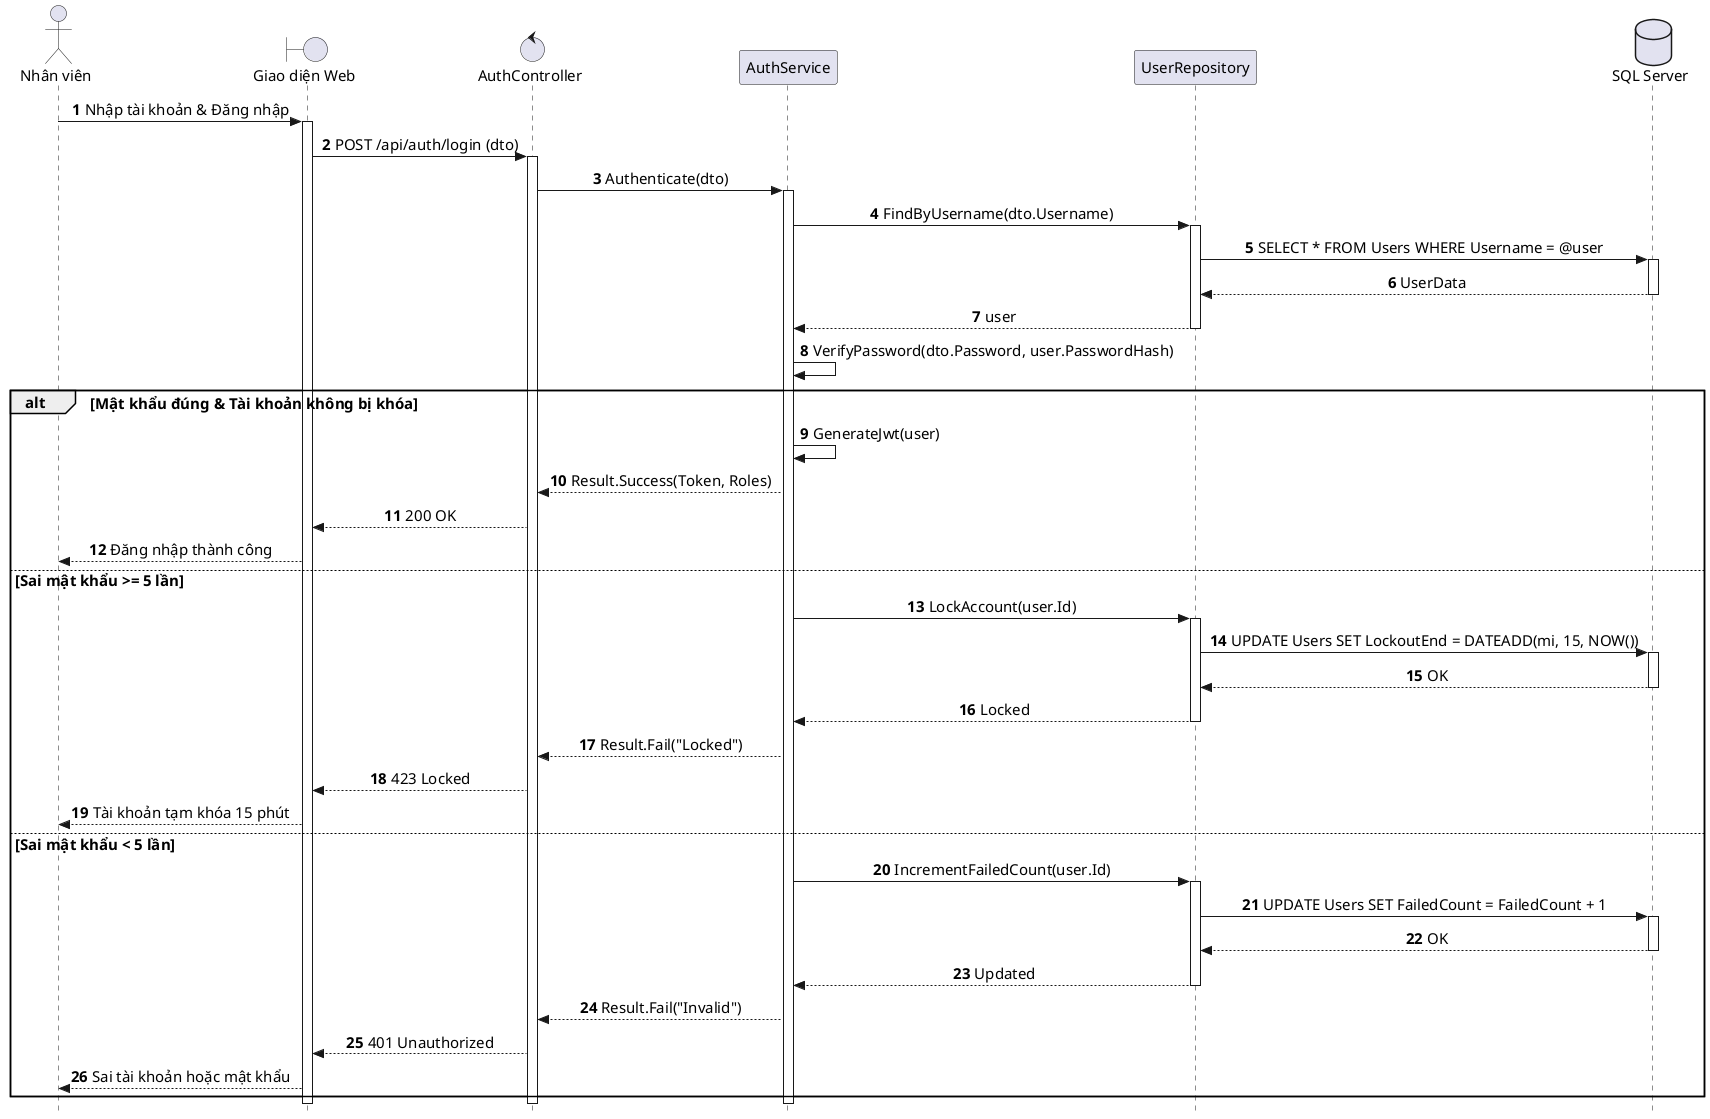

The diagram above was rendered by PlantUML. Its source (embedded in the PNG):
@startuml SD_UC_E5_Staff_Authentication
autonumber
skinparam style strictuml
skinparam sequenceMessageAlign center
skinparam responseMessageBelowArrow true
skinparam defaultFontName "Segoe UI", Arial, sans-serif
skinparam defaultFontSize 15

actor "Nhân viên" as Staff
boundary "Giao diện Web" as UI
control "AuthController" as Controller
participant "AuthService" as Service
participant "UserRepository" as Repo
database "SQL Server" as DB

Staff -> UI: Nhập tài khoản & Đăng nhập
activate UI
UI -> Controller: POST /api/auth/login (dto)
activate Controller
Controller -> Service: Authenticate(dto)
activate Service

Service -> Repo: FindByUsername(dto.Username)
activate Repo
Repo -> DB: SELECT * FROM Users WHERE Username = @user
activate DB
DB --> Repo: UserData
deactivate DB
Repo --> Service: user
deactivate Repo

Service -> Service: VerifyPassword(dto.Password, user.PasswordHash)

alt Mật khẩu đúng & Tài khoản không bị khóa
    Service -> Service: GenerateJwt(user)
    Service --> Controller: Result.Success(Token, Roles)
    Controller --> UI: 200 OK
    UI --> Staff: Đăng nhập thành công
else Sai mật khẩu >= 5 lần
    Service -> Repo: LockAccount(user.Id)
    activate Repo
    Repo -> DB: UPDATE Users SET LockoutEnd = DATEADD(mi, 15, NOW())
    activate DB
    DB --> Repo: OK
    deactivate DB
    Repo --> Service: Locked
    deactivate Repo
    Service --> Controller: Result.Fail("Locked")
    Controller --> UI: 423 Locked
    UI --> Staff: Tài khoản tạm khóa 15 phút
else Sai mật khẩu < 5 lần
    Service -> Repo: IncrementFailedCount(user.Id)
    activate Repo
    Repo -> DB: UPDATE Users SET FailedCount = FailedCount + 1
    activate DB
    DB --> Repo: OK
    deactivate DB
    Repo --> Service: Updated
    deactivate Repo
    Service --> Controller: Result.Fail("Invalid")
    Controller --> UI: 401 Unauthorized
    UI --> Staff: Sai tài khoản hoặc mật khẩu
end

deactivate Service
deactivate Controller
deactivate UI
@enduml